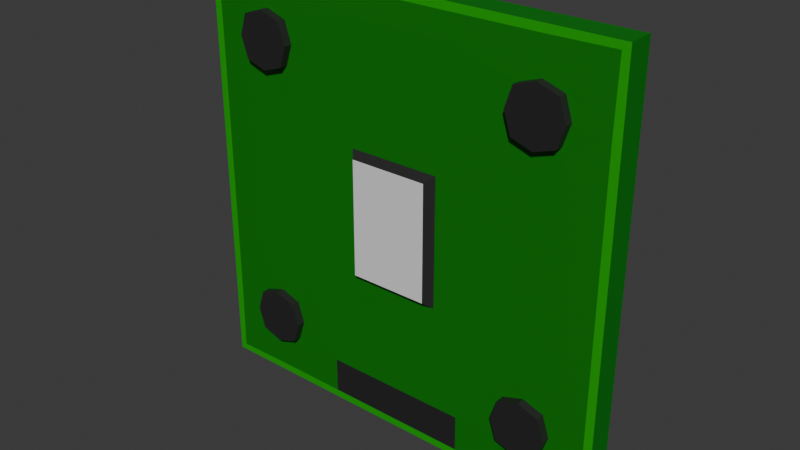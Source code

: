 # Source: socketA_1_amd.blend  (saved by Blender 4.3.34; exported with 4.5.12 LTS)
import bpy
from mathutils import Matrix  # noqa: F401  (used for matrix-valued properties, if any)

bpy.ops.wm.read_factory_settings(use_empty=True)
scene = bpy.context.scene
scene.name = 'Scene'

# ---- collections
col_collection = bpy.data.collections.new('Collection'); scene.collection.children.link(col_collection)

# ---- materials (node trees are filled in below, after node groups)
mat_material = bpy.data.materials.new('Material')
mat_material_001 = bpy.data.materials.new('Material.001')
mat_material_002 = bpy.data.materials.new('Material.002')
mat_material_013 = bpy.data.materials.new('Material.013')
mat_material_003 = bpy.data.materials.new('Material.003')

# ---- material node trees
mat_material.use_nodes = True; mat_material.node_tree.nodes.clear()
_N = mat_material.node_tree.nodes; _L = mat_material.node_tree.links
n0 = _N.new('ShaderNodeBsdfPrincipled'); n0.name = 'Principled BSDF'; n0.location = (10, 300)
n0.inputs[0].default_value = (0.0, 0.3908, 0.001684, 1.0)
n1 = _N.new('ShaderNodeOutputMaterial'); n1.name = 'Material Output'; n1.location = (300, 300)
_L.new(n0.outputs[0], n1.inputs[0])
n1.is_active_output = True
mat_material_001.use_nodes = True; mat_material_001.node_tree.nodes.clear()
_N = mat_material_001.node_tree.nodes; _L = mat_material_001.node_tree.links
n0 = _N.new('ShaderNodeBsdfPrincipled'); n0.name = 'Principled BSDF'; n0.location = (10, 300)
n1 = _N.new('ShaderNodeOutputMaterial'); n1.name = 'Material Output'; n1.location = (300, 300)
_L.new(n0.outputs[0], n1.inputs[0])
n1.is_active_output = True
mat_material_002.use_nodes = True; mat_material_002.node_tree.nodes.clear()
_N = mat_material_002.node_tree.nodes; _L = mat_material_002.node_tree.links
n0 = _N.new('ShaderNodeBsdfPrincipled'); n0.name = 'Principled BSDF'; n0.location = (10, 300)
n0.inputs[0].default_value = (0.02004, 0.02004, 0.02004, 1.0)
n1 = _N.new('ShaderNodeOutputMaterial'); n1.name = 'Material Output'; n1.location = (300, 300)
_L.new(n0.outputs[0], n1.inputs[0])
n1.is_active_output = True
mat_material_013.use_nodes = True; mat_material_013.node_tree.nodes.clear()
_N = mat_material_013.node_tree.nodes; _L = mat_material_013.node_tree.links
n0 = _N.new('ShaderNodeBsdfPrincipled'); n0.name = 'Principled BSDF'; n0.location = (10, 300)
n0.inputs[0].default_value = (0.0, 0.1912, 0.001214, 1.0)
n1 = _N.new('ShaderNodeOutputMaterial'); n1.name = 'Material Output'; n1.location = (300, 300)
_L.new(n0.outputs[0], n1.inputs[0])
n1.is_active_output = True
mat_material_003.use_nodes = True; mat_material_003.node_tree.nodes.clear()
_N = mat_material_003.node_tree.nodes; _L = mat_material_003.node_tree.links
n0 = _N.new('ShaderNodeBsdfPrincipled'); n0.name = 'Principled BSDF'; n0.location = (10, 300)
n0.inputs[0].default_value = (0.8001, 0.4198, 0.0, 1.0)
n1 = _N.new('ShaderNodeOutputMaterial'); n1.name = 'Material Output'; n1.location = (300, 300)
_L.new(n0.outputs[0], n1.inputs[0])
n1.is_active_output = True

# ---- world
world_world = bpy.data.worlds.new('World'); scene.world = world_world
world_world.use_nodes = True; world_world.node_tree.nodes.clear()
_N = world_world.node_tree.nodes; _L = world_world.node_tree.links
n0 = _N.new('ShaderNodeOutputWorld'); n0.name = 'World Output'; n0.location = (300, 300)
n1 = _N.new('ShaderNodeBackground'); n1.name = 'Background'; n1.location = (10, 300)
n1.inputs[0].default_value = (0.05088, 0.05088, 0.05088, 1.0)
_L.new(n1.outputs[0], n0.inputs[0])
n0.is_active_output = True
world_world.color = (0.05088, 0.05088, 0.05088)
world_world.sun_shadow_jitter_overblur = 0.0

# ---- meshes
me_plane_001 = bpy.data.meshes.new('Plane.001')
me_plane_001.from_pydata([(-1.0, 1.0, 0.0), (-1.0, 1.0, 0.1241), (-0.7724, 0.7723, 0.1266), (-0.2676, 1.0, -7.451e-09), (-0.2676, 1.0, 0.1241), (-0.2655, 0.8508, 0.1266), (-1.0, 0.6299, 0.0), (-1.0, 0.2598, 0.0), (-1.0, 0.6299, 0.1241), (-1.0, 0.2598, 0.1241), (-0.7718, 0.5745, 0.1266), (-0.8358, 0.2149, 0.1266), (-0.3961, 0.9369, -6.226e-09), (-0.4231, 0.4156, -1.048e-08), (-0.6338, 1.0, -3.725e-09), (-0.6338, 1.0, 0.1241), (-0.5782, 0.7721, 0.1266), (-0.9382, 0.3891, -7.119e-10), (-0.9382, 0.9369, -7.119e-10), (-0.5782, 0.5745, 0.1266), (-0.9657, 0.9675, 0.1247), (-0.2657, 0.9637, 0.1247), (-0.9615, 0.6521, 0.1247), (-0.9615, 0.2482, 0.1247), (-0.651, 0.9637, 0.1247), (-0.5462, 0.6732, 0.1266), (-0.804, 0.6732, 0.1266), (-0.6751, 0.542, 0.1266), (-0.9615, 0.0, 0.1247), (-1.0, 0.0, 0.1241), (-0.8358, 0.0, 0.1266), (-0.7766, 0.0, 0.1266), (-0.6751, 0.8048, 0.1266), (-0.7172, 0.0, 0.1266), (0.0, 1.0, -7.451e-09), (0.0, 1.0, 0.1241), (0.0, 0.8508, 0.1266), (6.329e-10, 0.4156, -1.048e-08), (0.0, 0.9369, -6.226e-09), (0.0, 0.9637, 0.1247), (0.0, 0.7279, 0.1266), (0.0, 0.7883, 0.1266), (-0.6751, 0.8048, 0.1661), (-0.7724, 0.7723, 0.1661), (-0.804, 0.6732, 0.1661), (-0.7718, 0.5745, 0.1661), (-0.6751, 0.542, 0.1661), (-0.5782, 0.5745, 0.1661), (-0.5462, 0.6732, 0.1661), (-0.6751, 0.6732, 0.1661), (-0.5782, 0.7721, 0.1661), (-0.2152, 0.0, 0.1266), (-0.2091, 0.6724, 0.1266), (-0.2152, 0.2995, 0.1266), (0.0, 0.2995, 0.1266), (0.0, 0.2711, 0.1637), (0.0, 0.0, 0.1637), (-0.1838, 0.0, 0.1637), (-0.1838, 0.2711, 0.1637), (1.0, 1.0, 0.0), (1.0, 1.0, 0.1241), (0.7724, 0.7723, 0.1266), (0.2676, 1.0, -7.451e-09), (0.2676, 1.0, 0.1241), (0.2655, 0.8508, 0.1266), (1.0, 0.6299, 0.0), (1.0, 0.2598, 0.0), (1.0, 0.6299, 0.1241), (1.0, 0.2598, 0.1241), (0.7718, 0.5745, 0.1266), (0.8358, 0.2149, 0.1266), (0.3961, 0.9369, -6.226e-09), (0.4231, 0.4156, -1.048e-08), (0.6338, 1.0, -3.725e-09), (0.6338, 1.0, 0.1241), (0.5782, 0.7721, 0.1266), (0.9382, 0.3891, -7.119e-10), (0.9382, 0.9369, -7.119e-10), (0.5782, 0.5745, 0.1266), (0.9657, 0.9675, 0.1247), (0.2657, 0.9637, 0.1247), (0.9615, 0.6521, 0.1247), (0.9615, 0.2482, 0.1247), (0.651, 0.9637, 0.1247), (0.5462, 0.6732, 0.1266), (0.804, 0.6732, 0.1266), (0.6751, 0.542, 0.1266), (0.9615, 0.0, 0.1247), (1.0, 0.0, 0.1241), (0.8358, 0.0, 0.1266), (0.7766, 0.0, 0.1266), (0.6751, 0.8048, 0.1266), (0.7172, 0.0, 0.1266), (0.6751, 0.8048, 0.1661), (0.7724, 0.7723, 0.1661), (0.804, 0.6732, 0.1661), (0.7718, 0.5745, 0.1661), (0.6751, 0.542, 0.1661), (0.5782, 0.5745, 0.1661), (0.5462, 0.6732, 0.1661), (0.6751, 0.6732, 0.1661), (0.5782, 0.7721, 0.1661), (0.2152, 0.0, 0.1266), (0.2091, 0.6724, 0.1266), (0.2152, 0.2995, 0.1266), (0.1838, 0.0, 0.1637), (0.1838, 0.2711, 0.1637), (-1.0, -1.0, 0.0), (-1.0, -1.0, 0.1241), (-0.7724, -0.7723, 0.1266), (-0.2676, -1.0, -7.451e-09), (-0.2676, -1.0, 0.1241), (-0.343, -0.7935, 0.1266), (-1.0, -0.6299, 0.0), (-1.0, -0.2598, 0.0), (-1.0, -0.6299, 0.1241), (-1.0, -0.2598, 0.1241), (-0.7718, -0.5745, 0.1266), (-0.8358, -0.2149, 0.1266), (-0.3961, -0.9369, -6.226e-09), (-0.4231, -0.4156, -1.225e-09), (-0.6338, -1.0, -3.725e-09), (-0.6338, -1.0, 0.1241), (-0.5782, -0.7721, 0.1266), (-0.9382, -0.3891, -7.119e-10), (-0.9382, -0.9369, -7.119e-10), (-0.5782, -0.5745, 0.1266), (-0.9657, -0.9675, 0.1247), (-0.3432, -0.9637, 0.1247), (-0.9615, -0.6521, 0.1247), (-0.9615, -0.2482, 0.1247), (-0.651, -0.9637, 0.1247), (-0.5462, -0.6732, 0.1266), (-0.804, -0.6732, 0.1266), (-0.6751, -0.542, 0.1266), (-0.6751, -0.8048, 0.1266), (0.0, -1.0, -7.451e-09), (0.0, -1.0, 0.1241), (0.0, -0.7935, 0.1266), (6.329e-10, -0.4156, -1.225e-09), (0.0, -0.9369, -6.226e-09), (0.0, -0.9637, 0.1247), (0.0, -0.7279, 0.1266), (0.0, -0.7883, 0.1266), (-0.6751, -0.8048, 0.1661), (-0.7724, -0.7723, 0.1661), (-0.804, -0.6732, 0.1661), (-0.7718, -0.5745, 0.1661), (-0.6751, -0.542, 0.1661), (-0.5782, -0.5745, 0.1661), (-0.5462, -0.6732, 0.1661), (-0.6751, -0.6732, 0.1661), (-0.5782, -0.7721, 0.1661), (-0.2091, -0.6724, 0.1266), (-0.2152, -0.2995, 0.1266), (0.0, -0.2995, 0.1266), (0.0, -0.2711, 0.1637), (-0.1838, -0.2711, 0.1637), (1.0, -1.0, 0.0), (1.0, -1.0, 0.1241), (0.7724, -0.7723, 0.1266), (0.2676, -1.0, -7.451e-09), (0.2676, -1.0, 0.1241), (0.343, -0.7935, 0.1266), (1.0, -0.6299, 0.0), (1.0, -0.2598, 0.0), (1.0, -0.6299, 0.1241), (1.0, -0.2598, 0.1241), (0.7718, -0.5745, 0.1266), (0.8358, -0.2149, 0.1266), (0.3961, -0.9369, -6.226e-09), (0.4231, -0.4156, -1.225e-09), (0.6338, -1.0, -3.725e-09), (0.6338, -1.0, 0.1241), (0.5782, -0.7721, 0.1266), (0.9382, -0.3891, -7.119e-10), (0.9382, -0.9369, -7.119e-10), (0.5782, -0.5745, 0.1266), (0.9657, -0.9675, 0.1247), (0.3432, -0.9637, 0.1247), (0.9615, -0.6521, 0.1247), (0.9615, -0.2482, 0.1247), (0.651, -0.9637, 0.1247), (0.5462, -0.6732, 0.1266), (0.804, -0.6732, 0.1266), (0.6751, -0.542, 0.1266), (0.6751, -0.8048, 0.1266), (0.6751, -0.8048, 0.1661), (0.7724, -0.7723, 0.1661), (0.804, -0.6732, 0.1661), (0.7718, -0.5745, 0.1661), (0.6751, -0.542, 0.1661), (0.5782, -0.5745, 0.1661), (0.5462, -0.6732, 0.1661), (0.6751, -0.6732, 0.1661), (0.5782, -0.7721, 0.1661), (0.2091, -0.6724, 0.1266), (0.2152, -0.2995, 0.1266), (0.1838, -0.2711, 0.1637), (-1.0, 2.98e-08, 0.0), (-0.9382, 0.0, -7.119e-10), (0.9382, 0.0, -7.119e-10), (1.0, 0.0, 0.0), (0.4231, -3.087e-17, -1.461e-09), (-0.4231, -3.087e-17, -1.461e-09), (6.329e-10, -3.087e-17, -1.461e-09)], [], [(24, 20, 2, 32, 16), (14, 0, 1, 15), (34, 3, 4, 35), (39, 21, 5, 36), (18, 14, 3, 12), (0, 6, 8, 1), (6, 7, 9, 8), (20, 22, 10, 26, 2), (22, 23, 11, 10), (23, 28, 30, 11), (17, 18, 12, 13), (7, 6, 18, 17), (33, 51, 53, 52, 19), (6, 0, 14, 18), (3, 14, 15, 4), (21, 24, 16, 5), (2, 26, 44, 43), (16, 25, 41, 36, 5), (4, 15, 24, 21), (9, 29, 28, 23), (8, 9, 23, 22), (1, 8, 22, 20), (35, 4, 21, 39), (15, 1, 20, 24), (19, 25, 48, 47), (10, 27, 46, 45), (26, 10, 45, 44), (32, 2, 43, 42), (27, 31, 33, 19), (25, 16, 50, 48), (16, 32, 42, 50), (30, 31, 27, 10, 11), (27, 19, 47, 46), (13, 12, 38, 37), (12, 3, 34, 38), (40, 41, 25, 19, 52), (45, 46, 49), (43, 49, 42), (49, 44, 45), (50, 49, 48), (48, 49, 47), (44, 49, 43), (49, 46, 47), (42, 49, 50), (52, 53, 54, 40), (55, 58, 57, 56), (53, 51, 57, 58), (54, 53, 58, 55), (83, 75, 91, 61, 79), (73, 74, 60, 59), (34, 35, 63, 62), (39, 36, 64, 80), (77, 71, 62, 73), (59, 60, 67, 65), (65, 67, 68, 66), (79, 61, 85, 69, 81), (81, 69, 70, 82), (82, 70, 89, 87), (76, 72, 71, 77), (66, 76, 77, 65), (92, 78, 103, 104, 102), (65, 77, 73, 59), (62, 63, 74, 73), (80, 64, 75, 83), (61, 94, 95, 85), (75, 64, 36, 41, 84), (63, 80, 83, 74), (68, 82, 87, 88), (67, 81, 82, 68), (60, 79, 81, 67), (35, 39, 80, 63), (74, 83, 79, 60), (78, 98, 99, 84), (69, 96, 97, 86), (85, 95, 96, 69), (91, 93, 94, 61), (86, 78, 92, 90), (84, 99, 101, 75), (75, 101, 93, 91), (89, 70, 69, 86, 90), (86, 97, 98, 78), (72, 37, 38, 71), (71, 38, 34, 62), (40, 103, 78, 84, 41), (96, 100, 97), (94, 93, 100), (100, 96, 95), (101, 99, 100), (99, 98, 100), (95, 94, 100), (100, 98, 97), (93, 101, 100), (103, 40, 54, 104), (55, 56, 105, 106), (104, 106, 105, 102), (54, 55, 106, 104), (131, 123, 135, 109, 127), (121, 122, 108, 107), (136, 137, 111, 110), (141, 138, 112, 128), (125, 119, 110, 121), (107, 108, 115, 113), (113, 115, 116, 114), (127, 109, 133, 117, 129), (129, 117, 118, 130), (130, 118, 30, 28), (124, 120, 119, 125), (114, 124, 125, 113), (33, 126, 153, 154, 51), (113, 125, 121, 107), (110, 111, 122, 121), (128, 112, 123, 131), (109, 145, 146, 133), (123, 112, 138, 143, 132), (111, 128, 131, 122), (116, 130, 28, 29), (115, 129, 130, 116), (108, 127, 129, 115), (137, 141, 128, 111), (122, 131, 127, 108), (126, 149, 150, 132), (117, 147, 148, 134), (133, 146, 147, 117), (135, 144, 145, 109), (134, 126, 33, 31), (132, 150, 152, 123), (123, 152, 144, 135), (30, 118, 117, 134, 31), (134, 148, 149, 126), (120, 139, 140, 119), (119, 140, 136, 110), (142, 153, 126, 132, 143), (147, 151, 148), (145, 144, 151), (151, 147, 146), (152, 150, 151), (150, 149, 151), (146, 145, 151), (151, 149, 148), (144, 152, 151), (153, 142, 155, 154), (156, 56, 57, 157), (154, 157, 57, 51), (155, 156, 157, 154), (182, 178, 160, 186, 174), (172, 158, 159, 173), (136, 161, 162, 137), (141, 179, 163, 138), (176, 172, 161, 170), (158, 164, 166, 159), (164, 165, 167, 166), (178, 180, 168, 184, 160), (180, 181, 169, 168), (181, 87, 89, 169), (175, 176, 170, 171), (165, 164, 176, 175), (92, 102, 197, 196, 177), (164, 158, 172, 176), (161, 172, 173, 162), (179, 182, 174, 163), (160, 184, 189, 188), (174, 183, 143, 138, 163), (162, 173, 182, 179), (167, 88, 87, 181), (166, 167, 181, 180), (159, 166, 180, 178), (137, 162, 179, 141), (173, 159, 178, 182), (177, 183, 193, 192), (168, 185, 191, 190), (184, 168, 190, 189), (186, 160, 188, 187), (185, 90, 92, 177), (183, 174, 195, 193), (174, 186, 187, 195), (89, 90, 185, 168, 169), (185, 177, 192, 191), (171, 170, 140, 139), (170, 161, 136, 140), (142, 143, 183, 177, 196), (190, 191, 194), (188, 194, 187), (194, 189, 190), (195, 194, 193), (193, 194, 192), (189, 194, 188), (194, 191, 192), (187, 194, 195), (196, 197, 155, 142), (156, 198, 105, 56), (197, 102, 105, 198), (155, 197, 198, 156), (68, 88, 202, 66), (9, 7, 199, 29), (76, 66, 202, 201), (17, 200, 199, 7), (199, 200, 124, 114), (17, 13, 204, 200), (201, 202, 165, 175), (202, 88, 167, 165), (29, 199, 114, 116), (120, 204, 205, 139), (171, 203, 201, 175), (203, 72, 76, 201), (204, 120, 124, 200), (204, 13, 37, 205), (139, 205, 203, 171), (205, 37, 72, 203)])
me_plane_001.polygons.foreach_set('material_index', [3, 3, 3, 3, 3, 3, 3, 3, 3, 3, 4, 3, 3, 3, 3, 3, 2, 3, 0, 0, 0, 0, 0, 0, 2, 2, 2, 2, 3, 2, 2, 3, 2, 4, 3, 3, 2, 2, 2, 2, 2, 2, 2, 2, 3, 1, 2, 2, 3, 3, 3, 3, 3, 3, 3, 3, 3, 3, 4, 3, 3, 3, 3, 3, 2, 3, 0, 0, 0, 0, 0, 0, 2, 2, 2, 2, 3, 2, 2, 3, 2, 4, 3, 3, 2, 2, 2, 2, 2, 2, 2, 2, 3, 1, 2, 2, 3, 3, 3, 2, 3, 3, 3, 3, 3, 3, 4, 3, 3, 3, 3, 3, 2, 3, 0, 0, 0, 0, 0, 0, 2, 2, 2, 2, 3, 2, 2, 3, 2, 4, 3, 3, 2, 2, 2, 2, 2, 2, 2, 2, 3, 1, 2, 2, 3, 3, 3, 2, 3, 3, 3, 3, 3, 3, 4, 3, 3, 3, 3, 3, 2, 3, 0, 0, 0, 0, 0, 0, 2, 2, 2, 2, 3, 2, 2, 3, 2, 4, 3, 3, 2, 2, 2, 2, 2, 2, 2, 2, 3, 1, 2, 2, 3, 3, 3, 3, 3, 4, 3, 3, 3, 3, 4, 4, 4, 3, 3, 3])
_uv = me_plane_001.uv_layers.new(name='UVMap')
_uv.uv.foreach_set('vector', [0.1667, 1.0, 0.0, 1.0, 0.0, 1.0, 0.08351, 1.0, 0.1667, 1.0, 0.1667, 1.0, 0.0, 1.0, 0.0, 1.0, 0.1667, 1.0, 0.5, 1.0, 0.3333, 1.0, 0.3333, 1.0, 0.5, 1.0, 0.5, 1.0, 0.3333, 1.0, 0.3333, 1.0, 0.5, 1.0, 0.1667, 0.815, 0.1667, 1.0, 0.3333, 1.0, 0.3333, 0.815, 0.0, 1.0, 0.0, 0.815, 0.0, 0.815, 0.0, 1.0, 0.0, 0.815, 0.0, 0.6299, 0.0, 0.6299, 0.0, 0.815, 0.0, 1.0, 0.0, 0.815, 0.0, 0.815, 0.0, 0.9073, 0.0, 1.0, 0.0, 0.815, 0.0, 0.6299, 0.0, 0.6299, 0.0, 0.815, 0.0, 0.6299, 0.0, 0.4962, 0.0, 0.4988, 0.0, 0.6299, 0.1667, 0.6299, 0.1667, 0.815, 0.3333, 0.815, 0.3333, 0.6299, 0.0, 0.6299, 0.0, 0.815, 0.1667, 0.815, 0.1667, 0.6299, 0.1667, 0.5054, 0.4226, 0.484, 0.4173, 0.699, 0.4124, 0.9004, 0.1667, 0.9361, 0.0, 0.815, 0.0, 1.0, 0.1667, 1.0, 0.1667, 0.815, 0.3333, 1.0, 0.1667, 1.0, 0.1667, 1.0, 0.3333, 1.0, 0.3333, 1.0, 0.1667, 1.0, 0.1667, 1.0, 0.3333, 1.0, 0.0, 1.0, 0.0, 0.9073, 0.0, 0.9073, 0.0, 1.0, 0.1667, 1.0, 0.1667, 0.968, 0.5258, 0.94, 0.5, 1.0, 0.3333, 1.0, 0.3333, 1.0, 0.1667, 1.0, 0.1667, 1.0, 0.3333, 1.0, 0.0, 0.6299, 0.0, 0.4949, 0.0, 0.4962, 0.0, 0.6299, 0.0, 0.815, 0.0, 0.6299, 0.0, 0.6299, 0.0, 0.815, 0.0, 1.0, 0.0, 0.815, 0.0, 0.815, 0.0, 1.0, 0.5, 1.0, 0.3333, 1.0, 0.3333, 1.0, 0.5, 1.0, 0.1667, 1.0, 0.0, 1.0, 0.0, 1.0, 0.1667, 1.0, 0.1667, 0.9361, 0.1667, 0.968, 0.1667, 0.968, 0.1667, 0.9361, 0.0, 0.815, 0.08325, 0.8755, 0.08325, 0.8755, 0.0, 0.815, 0.0, 0.9073, 0.0, 0.815, 0.0, 0.815, 0.0, 0.9073, 0.08351, 1.0, 0.0, 1.0, 0.0, 1.0, 0.08351, 1.0, 0.08325, 0.8755, 0.08325, 0.4751, 0.1667, 0.5054, 0.1667, 0.9361, 0.1667, 0.968, 0.1667, 1.0, 0.1667, 1.0, 0.1667, 0.968, 0.1667, 1.0, 0.08351, 1.0, 0.08351, 1.0, 0.1667, 1.0, 0.0, 0.4988, 0.08325, 0.4751, 0.08325, 0.8755, 0.0, 0.815, 0.0, 0.6299, 0.08325, 0.8755, 0.1667, 0.9361, 0.1667, 0.9361, 0.08325, 0.8755, 0.3333, 0.6299, 0.3333, 0.815, 0.5, 0.815, 0.5, 0.6299, 0.3333, 0.815, 0.3333, 1.0, 0.5, 1.0, 0.5, 0.815, 0.5515, 0.8802, 0.5258, 0.94, 0.1667, 0.968, 0.1667, 0.9361, 0.4124, 0.9004, 0.0, 0.815, 0.08325, 0.8755, 0.08351, 0.968, 0.0, 1.0, 0.08351, 0.968, 0.08351, 1.0, 0.08351, 0.968, 0.0, 0.9073, 0.0, 0.815, 0.1667, 1.0, 0.08351, 0.968, 0.1667, 0.968, 0.1667, 0.968, 0.08351, 0.968, 0.1667, 0.9361, 0.0, 0.9073, 0.08351, 0.968, 0.0, 1.0, 0.08351, 0.968, 0.08325, 0.8755, 0.1667, 0.9361, 0.08351, 1.0, 0.08351, 0.968, 0.1667, 1.0, 0.4124, 0.9004, 0.4173, 0.699, 0.5391, 0.6686, 0.5515, 0.8802, 0.5391, 0.6686, 0.4173, 0.699, 0.4226, 0.484, 0.5278, 0.4752, 0.4173, 0.699, 0.4226, 0.484, 0.4226, 0.484, 0.4173, 0.699, 0.5391, 0.6686, 0.4173, 0.699, 0.4173, 0.699, 0.5391, 0.6686, 0.1667, 1.0, 0.1667, 1.0, 0.08351, 1.0, 0.0, 1.0, 0.0, 1.0, 0.1667, 1.0, 0.1667, 1.0, 0.0, 1.0, 0.0, 1.0, 0.5, 1.0, 0.5, 1.0, 0.3333, 1.0, 0.3333, 1.0, 0.5, 1.0, 0.5, 1.0, 0.3333, 1.0, 0.3333, 1.0, 0.1667, 0.815, 0.3333, 0.815, 0.3333, 1.0, 0.1667, 1.0, 0.0, 1.0, 0.0, 1.0, 0.0, 0.815, 0.0, 0.815, 0.0, 0.815, 0.0, 0.815, 0.0, 0.6299, 0.0, 0.6299, 0.0, 1.0, 0.0, 1.0, 0.0, 0.9073, 0.0, 0.815, 0.0, 0.815, 0.0, 0.815, 0.0, 0.815, 0.0, 0.6299, 0.0, 0.6299, 0.0, 0.6299, 0.0, 0.6299, 0.0, 0.4988, 0.0, 0.4962, 0.1667, 0.6299, 0.3333, 0.6299, 0.3333, 0.815, 0.1667, 0.815, 0.0, 0.6299, 0.1667, 0.6299, 0.1667, 0.815, 0.0, 0.815, 0.1667, 0.5054, 0.1667, 0.9361, 0.4124, 0.9004, 0.4173, 0.699, 0.4226, 0.484, 0.0, 0.815, 0.1667, 0.815, 0.1667, 1.0, 0.0, 1.0, 0.3333, 1.0, 0.3333, 1.0, 0.1667, 1.0, 0.1667, 1.0, 0.3333, 1.0, 0.3333, 1.0, 0.1667, 1.0, 0.1667, 1.0, 0.0, 1.0, 0.0, 1.0, 0.0, 0.9073, 0.0, 0.9073, 0.1667, 1.0, 0.3333, 1.0, 0.5, 1.0, 0.5258, 0.94, 0.1667, 0.968, 0.3333, 1.0, 0.3333, 1.0, 0.1667, 1.0, 0.1667, 1.0, 0.0, 0.6299, 0.0, 0.6299, 0.0, 0.4962, 0.0, 0.4949, 0.0, 0.815, 0.0, 0.815, 0.0, 0.6299, 0.0, 0.6299, 0.0, 1.0, 0.0, 1.0, 0.0, 0.815, 0.0, 0.815, 0.5, 1.0, 0.5, 1.0, 0.3333, 1.0, 0.3333, 1.0, 0.1667, 1.0, 0.1667, 1.0, 0.0, 1.0, 0.0, 1.0, 0.1667, 0.9361, 0.1667, 0.9361, 0.1667, 0.968, 0.1667, 0.968, 0.0, 0.815, 0.0, 0.815, 0.08325, 0.8755, 0.08325, 0.8755, 0.0, 0.9073, 0.0, 0.9073, 0.0, 0.815, 0.0, 0.815, 0.08351, 1.0, 0.08351, 1.0, 0.0, 1.0, 0.0, 1.0, 0.08325, 0.8755, 0.1667, 0.9361, 0.1667, 0.5054, 0.08325, 0.4751, 0.1667, 0.968, 0.1667, 0.968, 0.1667, 1.0, 0.1667, 1.0, 0.1667, 1.0, 0.1667, 1.0, 0.08351, 1.0, 0.08351, 1.0, 0.0, 0.4988, 0.0, 0.6299, 0.0, 0.815, 0.08325, 0.8755, 0.08325, 0.4751, 0.08325, 0.8755, 0.08325, 0.8755, 0.1667, 0.9361, 0.1667, 0.9361, 0.3333, 0.6299, 0.5, 0.6299, 0.5, 0.815, 0.3333, 0.815, 0.3333, 0.815, 0.5, 0.815, 0.5, 1.0, 0.3333, 1.0, 0.5515, 0.8802, 0.4124, 0.9004, 0.1667, 0.9361, 0.1667, 0.968, 0.5258, 0.94, 0.0, 0.815, 0.08351, 0.968, 0.08325, 0.8755, 0.0, 1.0, 0.08351, 1.0, 0.08351, 0.968, 0.08351, 0.968, 0.0, 0.815, 0.0, 0.9073, 0.1667, 1.0, 0.1667, 0.968, 0.08351, 0.968, 0.1667, 0.968, 0.1667, 0.9361, 0.08351, 0.968, 0.0, 0.9073, 0.0, 1.0, 0.08351, 0.968, 0.08351, 0.968, 0.1667, 0.9361, 0.08325, 0.8755, 0.08351, 1.0, 0.1667, 1.0, 0.08351, 0.968, 0.4124, 0.9004, 0.5515, 0.8802, 0.5391, 0.6686, 0.4173, 0.699, 0.5391, 0.6686, 0.5278, 0.4752, 0.4226, 0.484, 0.4173, 0.699, 0.4173, 0.699, 0.4173, 0.699, 0.4226, 0.484, 0.4226, 0.484, 0.5391, 0.6686, 0.5391, 0.6686, 0.4173, 0.699, 0.4173, 0.699, 0.1667, 1.0, 0.1667, 1.0, 0.08351, 1.0, 0.0, 1.0, 0.0, 1.0, 0.1667, 1.0, 0.1667, 1.0, 0.0, 1.0, 0.0, 1.0, 0.5, 1.0, 0.5, 1.0, 0.3333, 1.0, 0.3333, 1.0, 0.5, 1.0, 0.5, 1.0, 0.3333, 1.0, 0.3333, 1.0, 0.1667, 0.815, 0.3333, 0.815, 0.3333, 1.0, 0.1667, 1.0, 0.0, 1.0, 0.0, 1.0, 0.0, 0.815, 0.0, 0.815, 0.0, 0.815, 0.0, 0.815, 0.0, 0.6299, 0.0, 0.6299, 0.0, 1.0, 0.0, 1.0, 0.0, 0.9073, 0.0, 0.815, 0.0, 0.815, 0.0, 0.815, 0.0, 0.815, 0.0, 0.6299, 0.0, 0.6299, 0.0, 0.6299, 0.0, 0.6299, 0.0, 0.4988, 0.0, 0.4962, 0.1667, 0.6299, 0.3333, 0.6299, 0.3333, 0.815, 0.1667, 0.815, 0.0, 0.6299, 0.1667, 0.6299, 0.1667, 0.815, 0.0, 0.815, 0.1667, 0.5054, 0.1667, 0.9361, 0.4124, 0.9004, 0.4173, 0.699, 0.4226, 0.484, 0.0, 0.815, 0.1667, 0.815, 0.1667, 1.0, 0.0, 1.0, 0.3333, 1.0, 0.3333, 1.0, 0.1667, 1.0, 0.1667, 1.0, 0.3333, 1.0, 0.3333, 1.0, 0.1667, 1.0, 0.1667, 1.0, 0.0, 1.0, 0.0, 1.0, 0.0, 0.9073, 0.0, 0.9073, 0.1667, 1.0, 0.3333, 1.0, 0.5, 1.0, 0.5258, 0.94, 0.1667, 0.968, 0.3333, 1.0, 0.3333, 1.0, 0.1667, 1.0, 0.1667, 1.0, 0.0, 0.6299, 0.0, 0.6299, 0.0, 0.4962, 0.0, 0.4949, 0.0, 0.815, 0.0, 0.815, 0.0, 0.6299, 0.0, 0.6299, 0.0, 1.0, 0.0, 1.0, 0.0, 0.815, 0.0, 0.815, 0.5, 1.0, 0.5, 1.0, 0.3333, 1.0, 0.3333, 1.0, 0.1667, 1.0, 0.1667, 1.0, 0.0, 1.0, 0.0, 1.0, 0.1667, 0.9361, 0.1667, 0.9361, 0.1667, 0.968, 0.1667, 0.968, 0.0, 0.815, 0.0, 0.815, 0.08325, 0.8755, 0.08325, 0.8755, 0.0, 0.9073, 0.0, 0.9073, 0.0, 0.815, 0.0, 0.815, 0.08351, 1.0, 0.08351, 1.0, 0.0, 1.0, 0.0, 1.0, 0.08325, 0.8755, 0.1667, 0.9361, 0.1667, 0.5054, 0.08325, 0.4751, 0.1667, 0.968, 0.1667, 0.968, 0.1667, 1.0, 0.1667, 1.0, 0.1667, 1.0, 0.1667, 1.0, 0.08351, 1.0, 0.08351, 1.0, 0.0, 0.4988, 0.0, 0.6299, 0.0, 0.815, 0.08325, 0.8755, 0.08325, 0.4751, 0.08325, 0.8755, 0.08325, 0.8755, 0.1667, 0.9361, 0.1667, 0.9361, 0.3333, 0.6299, 0.5, 0.6299, 0.5, 0.815, 0.3333, 0.815, 0.3333, 0.815, 0.5, 0.815, 0.5, 1.0, 0.3333, 1.0, 0.5515, 0.8802, 0.4124, 0.9004, 0.1667, 0.9361, 0.1667, 0.968, 0.5258, 0.94, 0.0, 0.815, 0.08351, 0.968, 0.08325, 0.8755, 0.0, 1.0, 0.08351, 1.0, 0.08351, 0.968, 0.08351, 0.968, 0.0, 0.815, 0.0, 0.9073, 0.1667, 1.0, 0.1667, 0.968, 0.08351, 0.968, 0.1667, 0.968, 0.1667, 0.9361, 0.08351, 0.968, 0.0, 0.9073, 0.0, 1.0, 0.08351, 0.968, 0.08351, 0.968, 0.1667, 0.9361, 0.08325, 0.8755, 0.08351, 1.0, 0.1667, 1.0, 0.08351, 0.968, 0.4124, 0.9004, 0.5515, 0.8802, 0.5391, 0.6686, 0.4173, 0.699, 0.5391, 0.6686, 0.5278, 0.4752, 0.4226, 0.484, 0.4173, 0.699, 0.4173, 0.699, 0.4173, 0.699, 0.4226, 0.484, 0.4226, 0.484, 0.5391, 0.6686, 0.5391, 0.6686, 0.4173, 0.699, 0.4173, 0.699, 0.1667, 1.0, 0.0, 1.0, 0.0, 1.0, 0.08351, 1.0, 0.1667, 1.0, 0.1667, 1.0, 0.0, 1.0, 0.0, 1.0, 0.1667, 1.0, 0.5, 1.0, 0.3333, 1.0, 0.3333, 1.0, 0.5, 1.0, 0.5, 1.0, 0.3333, 1.0, 0.3333, 1.0, 0.5, 1.0, 0.1667, 0.815, 0.1667, 1.0, 0.3333, 1.0, 0.3333, 0.815, 0.0, 1.0, 0.0, 0.815, 0.0, 0.815, 0.0, 1.0, 0.0, 0.815, 0.0, 0.6299, 0.0, 0.6299, 0.0, 0.815, 0.0, 1.0, 0.0, 0.815, 0.0, 0.815, 0.0, 0.9073, 0.0, 1.0, 0.0, 0.815, 0.0, 0.6299, 0.0, 0.6299, 0.0, 0.815, 0.0, 0.6299, 0.0, 0.4962, 0.0, 0.4988, 0.0, 0.6299, 0.1667, 0.6299, 0.1667, 0.815, 0.3333, 0.815, 0.3333, 0.6299, 0.0, 0.6299, 0.0, 0.815, 0.1667, 0.815, 0.1667, 0.6299, 0.1667, 0.5054, 0.4226, 0.484, 0.4173, 0.699, 0.4124, 0.9004, 0.1667, 0.9361, 0.0, 0.815, 0.0, 1.0, 0.1667, 1.0, 0.1667, 0.815, 0.3333, 1.0, 0.1667, 1.0, 0.1667, 1.0, 0.3333, 1.0, 0.3333, 1.0, 0.1667, 1.0, 0.1667, 1.0, 0.3333, 1.0, 0.0, 1.0, 0.0, 0.9073, 0.0, 0.9073, 0.0, 1.0, 0.1667, 1.0, 0.1667, 0.968, 0.5258, 0.94, 0.5, 1.0, 0.3333, 1.0, 0.3333, 1.0, 0.1667, 1.0, 0.1667, 1.0, 0.3333, 1.0, 0.0, 0.6299, 0.0, 0.4949, 0.0, 0.4962, 0.0, 0.6299, 0.0, 0.815, 0.0, 0.6299, 0.0, 0.6299, 0.0, 0.815, 0.0, 1.0, 0.0, 0.815, 0.0, 0.815, 0.0, 1.0, 0.5, 1.0, 0.3333, 1.0, 0.3333, 1.0, 0.5, 1.0, 0.1667, 1.0, 0.0, 1.0, 0.0, 1.0, 0.1667, 1.0, 0.1667, 0.9361, 0.1667, 0.968, 0.1667, 0.968, 0.1667, 0.9361, 0.0, 0.815, 0.08325, 0.8755, 0.08325, 0.8755, 0.0, 0.815, 0.0, 0.9073, 0.0, 0.815, 0.0, 0.815, 0.0, 0.9073, 0.08351, 1.0, 0.0, 1.0, 0.0, 1.0, 0.08351, 1.0, 0.08325, 0.8755, 0.08325, 0.4751, 0.1667, 0.5054, 0.1667, 0.9361, 0.1667, 0.968, 0.1667, 1.0, 0.1667, 1.0, 0.1667, 0.968, 0.1667, 1.0, 0.08351, 1.0, 0.08351, 1.0, 0.1667, 1.0, 0.0, 0.4988, 0.08325, 0.4751, 0.08325, 0.8755, 0.0, 0.815, 0.0, 0.6299, 0.08325, 0.8755, 0.1667, 0.9361, 0.1667, 0.9361, 0.08325, 0.8755, 0.3333, 0.6299, 0.3333, 0.815, 0.5, 0.815, 0.5, 0.6299, 0.3333, 0.815, 0.3333, 1.0, 0.5, 1.0, 0.5, 0.815, 0.5515, 0.8802, 0.5258, 0.94, 0.1667, 0.968, 0.1667, 0.9361, 0.4124, 0.9004, 0.0, 0.815, 0.08325, 0.8755, 0.08351, 0.968, 0.0, 1.0, 0.08351, 0.968, 0.08351, 1.0, 0.08351, 0.968, 0.0, 0.9073, 0.0, 0.815, 0.1667, 1.0, 0.08351, 0.968, 0.1667, 0.968, 0.1667, 0.968, 0.08351, 0.968, 0.1667, 0.9361, 0.0, 0.9073, 0.08351, 0.968, 0.0, 1.0, 0.08351, 0.968, 0.08325, 0.8755, 0.1667, 0.9361, 0.08351, 1.0, 0.08351, 0.968, 0.1667, 1.0, 0.4124, 0.9004, 0.4173, 0.699, 0.5391, 0.6686, 0.5515, 0.8802, 0.5391, 0.6686, 0.4173, 0.699, 0.4226, 0.484, 0.5278, 0.4752, 0.4173, 0.699, 0.4226, 0.484, 0.4226, 0.484, 0.4173, 0.699, 0.5391, 0.6686, 0.4173, 0.699, 0.4173, 0.699, 0.5391, 0.6686, 0.0, 0.6299, 0.0, 0.4949, 0.0, 0.6299, 0.0, 0.6299, 0.0, 0.6299, 0.0, 0.6299, 0.0, 0.6299, 0.0, 0.4949, 0.1667, 0.6299, 0.0, 0.6299, 0.0, 0.6299, 0.1667, 0.6299, 0.1667, 0.6299, 0.1667, 0.6299, 0.0, 0.6299, 0.0, 0.6299, 0.0, 0.6299, 0.1667, 0.6299, 0.1667, 0.6299, 0.0, 0.6299, 0.1667, 0.6299, 0.3333, 0.6299, 0.1667, 0.6299, 0.1667, 0.6299, 0.1667, 0.6299, 0.0, 0.6299, 0.0, 0.6299, 0.1667, 0.6299, 0.0, 0.6299, 0.0, 0.4949, 0.0, 0.6299, 0.0, 0.6299, 0.0, 0.4949, 0.0, 0.6299, 0.0, 0.6299, 0.0, 0.6299, 0.3333, 0.6299, 0.1667, 0.6299, 0.1667, 0.6299, 0.5, 0.6299, 0.3333, 0.6299, 0.1667, 0.6299, 0.1667, 0.6299, 0.1667, 0.6299, 0.1667, 0.6299, 0.3333, 0.6299, 0.1667, 0.6299, 0.1667, 0.6299, 0.1667, 0.6299, 0.3333, 0.6299, 0.1667, 0.6299, 0.1667, 0.6299, 0.1667, 0.6299, 0.3333, 0.6299, 0.5, 0.6299, 0.1667, 0.6299, 0.5, 0.6299, 0.1667, 0.6299, 0.1667, 0.6299, 0.3333, 0.6299, 0.1667, 0.6299, 0.5, 0.6299, 0.3333, 0.6299, 0.1667, 0.6299])
me_plane_001.materials.append(mat_material)
me_plane_001.materials.append(mat_material_001)
me_plane_001.materials.append(mat_material_002)
me_plane_001.materials.append(mat_material_013)
me_plane_001.materials.append(mat_material_003)
me_plane_001.update()

# ---- objects
ob_plane_001 = bpy.data.objects.new('Plane.001', me_plane_001)

# ---- transforms, parenting, visibility, modifiers, constraints
ob_plane_001.location = (0.0, 0.0, 0.0)
ob_plane_001.rotation_euler = (1.571, -0.0, 0.0)
ob_plane_001.scale = (0.1737, 0.1737, 0.1737)

# ---- collection membership
col_collection.objects.link(ob_plane_001)

# ---- scene / render settings (as saved in the file)
scene.frame_start = 1; scene.frame_end = 250; scene.frame_set(1)
scene.render.engine = 'BLENDER_EEVEE_NEXT'
bpy.context.view_layer.update()

# ---- added for rendering (the .blend has no active camera and no usable light): camera, sun
cam_auto = bpy.data.cameras.new('AutoCamera')
cam_auto.lens = 50.0
cam_auto.sensor_width = 36.0
cam_auto.clip_end = 1000.0
ob_auto_camera = bpy.data.objects.new('AutoCamera', cam_auto)
scene.collection.objects.link(ob_auto_camera)
ob_auto_camera.location = (0.455408, -0.560918, 0.364326)
ob_auto_camera.rotation_euler = (1.09748, -7.21219e-08, 0.694738)
scene.camera = ob_auto_camera
light_auto_sun = bpy.data.lights.new('AutoSun', 'SUN')
light_auto_sun.energy = 3.0
light_auto_sun.angle = 0.0523599
ob_auto_sun = bpy.data.objects.new('AutoSun', light_auto_sun)
scene.collection.objects.link(ob_auto_sun)
ob_auto_sun.rotation_euler = (0.872665, 0.174533, 0.523599)
bpy.context.view_layer.update()
